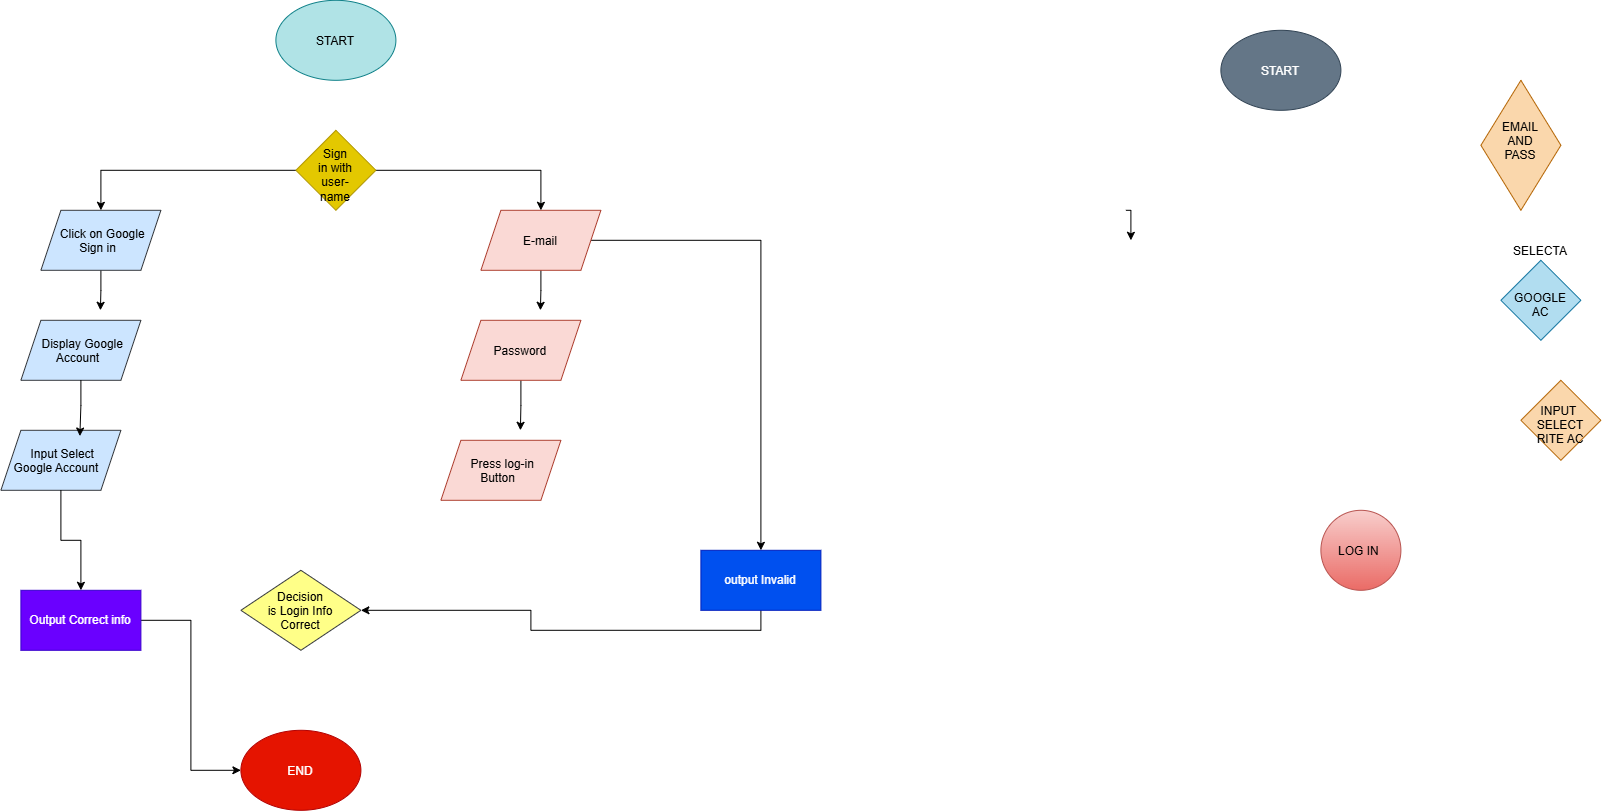

The diagram above was exported from draw.io. Its source (the exported page's mxGraphModel, read from the mxfile embedded in the PNG):
<mxGraphModel dx="2138" dy="701" grid="1" gridSize="20" guides="1" tooltips="1" connect="1" arrows="1" fold="1" page="1" pageScale="1" pageWidth="850" pageHeight="1100" math="0" shadow="0">
  <root>
    <mxCell id="0" />
    <mxCell id="1" parent="0" />
    <mxCell id="plPV0OTFUG2C2Ihgzlp9-1" parent="1" style="ellipse;whiteSpace=wrap;html=1;shapeInside=1;fillColor=#b0e3e6;strokeColor=#0e8088;" value="START" vertex="1">
      <mxGeometry height="80" width="120" x="-485" y="10" as="geometry" />
    </mxCell>
    <mxCell id="plPV0OTFUG2C2Ihgzlp9-2" parent="1" style="ellipse;whiteSpace=wrap;html=1;shapeInside=1;fillColor=#e51400;fontColor=#ffffff;strokeColor=#B20000;" value="END" vertex="1">
      <mxGeometry height="80" width="120" x="-520" y="740" as="geometry" />
    </mxCell>
    <mxCell id="jH5RtMycoZ2U0DtuUvCl-13" edge="1" parent="1" source="plPV0OTFUG2C2Ihgzlp9-4" style="edgeStyle=orthogonalEdgeStyle;rounded=0;orthogonalLoop=1;jettySize=auto;html=1;exitX=0.5;exitY=1;exitDx=0;exitDy=0;">
      <mxGeometry relative="1" as="geometry">
        <mxPoint x="-660.5" y="320" as="targetPoint" />
      </mxGeometry>
    </mxCell>
    <mxCell id="plPV0OTFUG2C2Ihgzlp9-4" parent="1" style="shape=parallelogram;perimeter=parallelogramPerimeter;whiteSpace=wrap;html=1;shapeInside=1;fixedSize=1;fillColor=#cce5ff;strokeColor=#36393d;" value="Click on Google Sign in" vertex="1">
      <mxGeometry height="60" width="120" x="-720" y="220" as="geometry" />
    </mxCell>
    <mxCell id="jH5RtMycoZ2U0DtuUvCl-14" edge="1" parent="1" source="plPV0OTFUG2C2Ihgzlp9-5" style="edgeStyle=orthogonalEdgeStyle;rounded=0;orthogonalLoop=1;jettySize=auto;html=1;exitX=0.5;exitY=1;exitDx=0;exitDy=0;">
      <mxGeometry relative="1" as="geometry">
        <mxPoint x="-220.5" y="320" as="targetPoint" />
      </mxGeometry>
    </mxCell>
    <mxCell id="jH5RtMycoZ2U0DtuUvCl-25" edge="1" parent="1" source="plPV0OTFUG2C2Ihgzlp9-5" style="edgeStyle=orthogonalEdgeStyle;rounded=0;orthogonalLoop=1;jettySize=auto;html=1;" target="jH5RtMycoZ2U0DtuUvCl-26">
      <mxGeometry relative="1" as="geometry">
        <mxPoint x="-80" y="250" as="targetPoint" />
      </mxGeometry>
    </mxCell>
    <mxCell id="plPV0OTFUG2C2Ihgzlp9-5" parent="1" style="shape=parallelogram;perimeter=parallelogramPerimeter;whiteSpace=wrap;html=1;shapeInside=1;fixedSize=1;fillColor=#fad9d5;strokeColor=#ae4132;" value="E-mail" vertex="1">
      <mxGeometry height="60" width="120" x="-280" y="220" as="geometry" />
    </mxCell>
    <mxCell id="jH5RtMycoZ2U0DtuUvCl-9" edge="1" parent="1" source="plPV0OTFUG2C2Ihgzlp9-8" style="edgeStyle=orthogonalEdgeStyle;rounded=0;orthogonalLoop=1;jettySize=auto;html=1;entryX=0.5;entryY=0;entryDx=0;entryDy=0;" target="plPV0OTFUG2C2Ihgzlp9-4">
      <mxGeometry relative="1" as="geometry" />
    </mxCell>
    <mxCell id="jH5RtMycoZ2U0DtuUvCl-12" edge="1" parent="1" source="plPV0OTFUG2C2Ihgzlp9-8" style="edgeStyle=orthogonalEdgeStyle;rounded=0;orthogonalLoop=1;jettySize=auto;html=1;entryX=0.5;entryY=0;entryDx=0;entryDy=0;" target="plPV0OTFUG2C2Ihgzlp9-5">
      <mxGeometry relative="1" as="geometry" />
    </mxCell>
    <mxCell id="plPV0OTFUG2C2Ihgzlp9-8" parent="1" style="rhombus;whiteSpace=wrap;html=1;shapeInside=1;fillColor=#e3c800;fontColor=#000000;strokeColor=#B09500;" value="Sign in with user- name" vertex="1">
      <mxGeometry height="80" width="80" x="-465" y="140" as="geometry" />
    </mxCell>
    <mxCell id="plPV0OTFUG2C2Ihgzlp9-27" edge="1" parent="1" style="edgeStyle=orthogonalEdgeStyle;rounded=0;orthogonalLoop=1;jettySize=auto;html=1;exitX=0.5;exitY=1;exitDx=0;exitDy=0;entryX=0.5;entryY=0;entryDx=0;entryDy=0;">
      <mxGeometry relative="1" as="geometry">
        <mxPoint x="365" y="220" as="sourcePoint" />
        <mxPoint x="370" y="250" as="targetPoint" />
      </mxGeometry>
    </mxCell>
    <mxCell id="plPV0OTFUG2C2Ihgzlp9-14" parent="1" style="ellipse;whiteSpace=wrap;html=1;shapeInside=1;fillColor=#647687;fontColor=#ffffff;strokeColor=#314354;" value="START" vertex="1">
      <mxGeometry height="80" width="120" x="460" y="40" as="geometry" />
    </mxCell>
    <mxCell id="plPV0OTFUG2C2Ihgzlp9-20" parent="1" style="rhombus;whiteSpace=wrap;html=1;shapeInside=1;fillColor=#fad7ac;strokeColor=#b46504;" value="EMAIL AND PASS&lt;div&gt;&lt;br/&gt;&lt;/div&gt;" vertex="1">
      <mxGeometry height="130" width="80" x="720" y="90" as="geometry" />
    </mxCell>
    <mxCell id="plPV0OTFUG2C2Ihgzlp9-24" parent="1" style="rhombus;whiteSpace=wrap;html=1;shapeInside=1;fillColor=#b1ddf0;strokeColor=#10739e;" value="SELECTA GOOGLE AC&lt;div&gt;&lt;br/&gt;&lt;/div&gt;" vertex="1">
      <mxGeometry height="80" width="80" x="740" y="270" as="geometry" />
    </mxCell>
    <mxCell id="plPV0OTFUG2C2Ihgzlp9-25" parent="1" style="rhombus;whiteSpace=wrap;html=1;shapeInside=1;fillColor=#fad7ac;strokeColor=#b46504;" value="INPUT&amp;nbsp; SELECT RITE AC&lt;div&gt;&lt;br/&gt;&lt;/div&gt;" vertex="1">
      <mxGeometry height="80" width="80" x="760" y="390" as="geometry" />
    </mxCell>
    <mxCell id="plPV0OTFUG2C2Ihgzlp9-26" parent="1" style="ellipse;whiteSpace=wrap;html=1;shapeInside=1;fillColor=#f8cecc;gradientColor=#ea6b66;strokeColor=#b85450;" value="LOG IN&amp;nbsp;" vertex="1">
      <mxGeometry height="80" width="80" x="560" y="520" as="geometry" />
    </mxCell>
    <mxCell id="jH5RtMycoZ2U0DtuUvCl-2" parent="1" style="shape=parallelogram;perimeter=parallelogramPerimeter;whiteSpace=wrap;html=1;shapeInside=1;fixedSize=1;fillColor=#cce5ff;strokeColor=#36393d;" value="Display Google Account" vertex="1">
      <mxGeometry height="60" width="120" x="-740" y="330" as="geometry" />
    </mxCell>
    <mxCell id="jH5RtMycoZ2U0DtuUvCl-21" edge="1" parent="1" source="jH5RtMycoZ2U0DtuUvCl-3" style="edgeStyle=orthogonalEdgeStyle;rounded=0;orthogonalLoop=1;jettySize=auto;html=1;exitX=0.5;exitY=1;exitDx=0;exitDy=0;">
      <mxGeometry relative="1" as="geometry">
        <mxPoint x="-240.5" y="440" as="targetPoint" />
      </mxGeometry>
    </mxCell>
    <mxCell id="jH5RtMycoZ2U0DtuUvCl-3" parent="1" style="shape=parallelogram;perimeter=parallelogramPerimeter;whiteSpace=wrap;html=1;shapeInside=1;fixedSize=1;fillColor=#fad9d5;strokeColor=#ae4132;" value="Password" vertex="1">
      <mxGeometry height="60" width="120" x="-300" y="330" as="geometry" />
    </mxCell>
    <mxCell id="jH5RtMycoZ2U0DtuUvCl-4" parent="1" style="shape=parallelogram;perimeter=parallelogramPerimeter;whiteSpace=wrap;html=1;shapeInside=1;fixedSize=1;fillColor=#cce5ff;strokeColor=#36393d;" value="Input Select Google Account&amp;nbsp;" vertex="1">
      <mxGeometry height="60" width="120" x="-760" y="440" as="geometry" />
    </mxCell>
    <mxCell id="jH5RtMycoZ2U0DtuUvCl-7" parent="1" style="shape=parallelogram;perimeter=parallelogramPerimeter;whiteSpace=wrap;html=1;shapeInside=1;fixedSize=1;fillColor=#fad9d5;strokeColor=#ae4132;" value="Press log-in Button" vertex="1">
      <mxGeometry height="60" width="120" x="-320" y="450" as="geometry" />
    </mxCell>
    <mxCell id="jH5RtMycoZ2U0DtuUvCl-8" parent="1" style="rhombus;whiteSpace=wrap;html=1;shapeInside=1;fillColor=#ffff88;strokeColor=#36393d;" value="Decision is Login Info Correct" vertex="1">
      <mxGeometry height="80" width="120" x="-520" y="580" as="geometry" />
    </mxCell>
    <mxCell id="jH5RtMycoZ2U0DtuUvCl-20" edge="1" parent="1" source="jH5RtMycoZ2U0DtuUvCl-2" style="edgeStyle=orthogonalEdgeStyle;rounded=0;orthogonalLoop=1;jettySize=auto;html=1;exitX=0.5;exitY=1;exitDx=0;exitDy=0;entryX=0.658;entryY=0.096;entryDx=0;entryDy=0;entryPerimeter=0;" target="jH5RtMycoZ2U0DtuUvCl-4">
      <mxGeometry relative="1" as="geometry" />
    </mxCell>
    <mxCell id="jH5RtMycoZ2U0DtuUvCl-29" edge="1" parent="1" source="jH5RtMycoZ2U0DtuUvCl-26" style="edgeStyle=orthogonalEdgeStyle;rounded=0;orthogonalLoop=1;jettySize=auto;html=1;exitX=0.5;exitY=1;exitDx=0;exitDy=0;entryX=1;entryY=0.5;entryDx=0;entryDy=0;" target="jH5RtMycoZ2U0DtuUvCl-8">
      <mxGeometry relative="1" as="geometry" />
    </mxCell>
    <mxCell id="jH5RtMycoZ2U0DtuUvCl-26" parent="1" style="rounded=0;whiteSpace=wrap;html=1;fillColor=#0050ef;fontColor=#ffffff;strokeColor=#001DBC;" value="output Invalid" vertex="1">
      <mxGeometry height="60" width="120" x="-60" y="560" as="geometry" />
    </mxCell>
    <mxCell id="jH5RtMycoZ2U0DtuUvCl-31" edge="1" parent="1" source="jH5RtMycoZ2U0DtuUvCl-4" style="edgeStyle=orthogonalEdgeStyle;rounded=0;orthogonalLoop=1;jettySize=auto;html=1;" target="jH5RtMycoZ2U0DtuUvCl-27" value="">
      <mxGeometry relative="1" as="geometry">
        <mxPoint x="-700" y="500" as="sourcePoint" />
        <mxPoint x="-700" y="660" as="targetPoint" />
      </mxGeometry>
    </mxCell>
    <mxCell id="jH5RtMycoZ2U0DtuUvCl-32" edge="1" parent="1" source="jH5RtMycoZ2U0DtuUvCl-27" style="edgeStyle=orthogonalEdgeStyle;rounded=0;orthogonalLoop=1;jettySize=auto;html=1;entryX=0;entryY=0.5;entryDx=0;entryDy=0;" target="plPV0OTFUG2C2Ihgzlp9-2">
      <mxGeometry relative="1" as="geometry">
        <mxPoint x="-680" y="779.9999999999998" as="targetPoint" />
      </mxGeometry>
    </mxCell>
    <mxCell id="jH5RtMycoZ2U0DtuUvCl-27" parent="1" style="rounded=0;whiteSpace=wrap;html=1;fillColor=#6a00ff;fontColor=#ffffff;strokeColor=#3700CC;" value="Output Correct info" vertex="1">
      <mxGeometry height="60" width="120" x="-740" y="600" as="geometry" />
    </mxCell>
  </root>
</mxGraphModel>